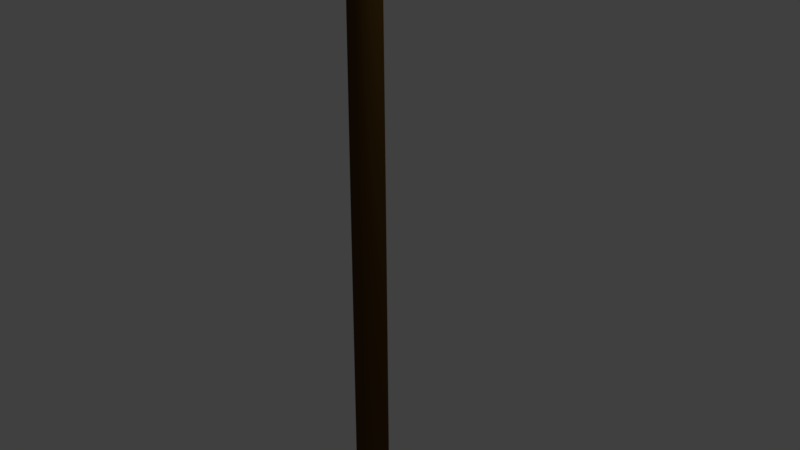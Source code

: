 # Source: AfricanSpear.blend  (saved by Blender 2.79.0; exported with 4.5.12 LTS)
import bpy
from mathutils import Matrix  # noqa: F401  (used for matrix-valued properties, if any)

bpy.ops.wm.read_factory_settings(use_empty=True)
scene = bpy.context.scene
scene.name = 'Scene'

# ---- collections
col_collection_1 = bpy.data.collections.new('Collection 1'); scene.collection.children.link(col_collection_1)

# ---- materials (node trees are filled in below, after node groups)
mat_material = bpy.data.materials.new('Material')
mat_material.alpha_threshold = 0.0
mat_material.use_transparent_shadow = False
mat_material.diffuse_color = (0.09462, 0.04907, 0.009564, 1.0)
mat_material.roughness = 0.5
mat_material_001 = bpy.data.materials.new('Material.001')
mat_material_001.alpha_threshold = 0.0
mat_material_001.use_transparent_shadow = False
mat_material_001.diffuse_color = (0.6619, 0.6619, 0.6619, 1.0)
mat_material_001.roughness = 0.5
mat_material_002 = bpy.data.materials.new('Material.002')
mat_material_002.alpha_threshold = 0.0
mat_material_002.use_transparent_shadow = False
mat_material_002.diffuse_color = (0.008216, 0.168, 0.01008, 1.0)
mat_material_002.roughness = 0.5
mat_material_006 = bpy.data.materials.new('Material.006')
mat_material_006.alpha_threshold = 0.0
mat_material_006.use_transparent_shadow = False
mat_material_006.diffuse_color = (0.8, 0.06402, 0.002689, 1.0)
mat_material_006.roughness = 0.5

# ---- material node trees

# ---- world
world_world = bpy.data.worlds.new('World'); scene.world = world_world
world_world.color = (0.05088, 0.05088, 0.05088)
world_world.use_sun_shadow = False
world_world.sun_shadow_jitter_overblur = 0.0
world_world.cycles.sampling_method = 'MANUAL'

# ---- cameras
cam_camera = bpy.data.cameras.new('Camera')
cam_camera.clip_end = 100.0
cam_camera.lens = 35.0
cam_camera.sensor_width = 32.0
cam_camera.sensor_height = 18.0
cam_camera.ortho_scale = 7.314
cam_camera.dof.focus_distance = 0.0
cam_camera.dof.aperture_fstop = 128.0

# ---- lights
light_lamp = bpy.data.lights.new('Lamp', 'POINT')
light_lamp.transmission_factor = 0.0
light_lamp.cutoff_distance = 30.0
light_lamp.energy = 100.0
light_lamp.shadow_buffer_clip_start = 1.001
light_lamp.shadow_soft_size = 0.1
light_lamp.shadow_maximum_resolution = 0.006
light_lamp.use_absolute_resolution = True

# ---- meshes
me_cylinder = bpy.data.meshes.new('Cylinder')
me_cylinder.from_pydata([(-2.671e-09, 0.402, -1.0), (-7.721e-09, 0.4102, 1.0), (0.2495, 0.3481, -1.0), (0.265, 0.353, 1.0), (0.4321, 0.201, -1.0), (0.4541, 0.2006, 1.0), (0.4989, -8.604e-08, -1.0), (0.5208, -8.727e-08, 1.0), (0.4321, -0.201, -1.0), (0.4541, -0.2006, 1.0), (0.2495, -0.3481, -1.0), (0.265, -0.353, 1.0), (6.389e-08, -0.402, -1.0), (6.687e-08, -0.4102, 1.0), (-0.2495, -0.3481, -1.0), (-0.265, -0.353, 1.0), (-0.4321, -0.201, -1.0), (-0.4541, -0.2006, 1.0), (-0.4989, -2.556e-07, -1.0), (-0.5208, -2.547e-07, 1.0), (-0.4321, 0.201, -1.0), (-0.4541, 0.2006, 1.0), (-0.2495, 0.3481, -1.0), (-0.265, 0.353, 1.0), (-4.149e-07, 0.2424, -1.391), (0.1207, 0.2099, -1.391), (0.2091, 0.1212, -1.391), (0.2415, -8.85e-08, -1.391), (0.2091, -0.1212, -1.391), (0.1207, -0.2099, -1.391), (-3.885e-07, -0.2424, -1.391), (-0.1207, -0.2099, -1.391), (-0.2091, -0.1212, -1.391), (-0.2415, -1.91e-07, -1.391), (-0.2091, 0.1212, -1.391), (-0.1207, 0.2099, -1.391), (-4.558e-06, 1.259, -1.504), (0.07827, 1.09, -1.504), (0.1356, 0.6293, -1.504), (0.1565, 3.344e-08, -1.504), (0.1356, -0.6293, -1.504), (0.07827, -1.09, -1.504), (-4.541e-06, -1.259, -1.504), (-0.07828, -1.09, -1.504), (-0.1356, -0.6293, -1.504), (-0.1565, -4.989e-07, -1.504), (-0.1356, 0.6293, -1.504), (-0.07828, 1.09, -1.504), (-3.79e-06, 1.82, -1.577), (0.07827, 1.576, -1.577), (0.1356, 0.9101, -1.577), (0.1565, 1.09e-07, -1.577), (0.1356, -0.9101, -1.577), (0.07827, -1.576, -1.577), (-3.773e-06, -1.82, -1.577), (-0.07828, -1.576, -1.577), (-0.1356, -0.9101, -1.577), (-0.1565, -6.609e-07, -1.577), (-0.1356, 0.9101, -1.577), (-0.07828, 1.576, -1.577), (-3.296e-06, 1.976, -1.637), (0.07827, 1.711, -1.637), (0.1356, 0.988, -1.637), (0.1565, 1.235e-07, -1.637), (0.1356, -0.988, -1.637), (0.07827, -1.711, -1.637), (-3.279e-06, -1.976, -1.637), (-0.07828, -1.711, -1.637), (-0.1356, -0.988, -1.637), (-0.1565, -7.123e-07, -1.637), (-0.1356, 0.988, -1.637), (-0.07828, 1.711, -1.637), (-3.911e-06, 2.033, -1.718), (0.07827, 1.76, -1.718), (0.1356, 1.016, -1.718), (0.1565, 1.368e-07, -1.718), (0.1356, -1.016, -1.718), (0.07827, -1.76, -1.718), (-3.894e-06, -2.033, -1.718), (-0.07828, -1.76, -1.718), (-0.1356, -1.016, -1.718), (-0.1565, -7.23e-07, -1.718), (-0.1356, 1.016, -1.718), (-0.07828, 1.76, -1.718), (-4.434e-06, 1.659, -1.927), (0.07827, 1.437, -1.927), (0.1356, 0.8296, -1.927), (0.1565, 8.884e-08, -1.927), (0.1356, -0.8296, -1.927), (0.07827, -1.437, -1.927), (-4.417e-06, -1.659, -1.927), (-0.07828, -1.437, -1.927), (-0.1356, -0.8296, -1.927), (-0.1565, -6.13e-07, -1.927), (-0.1356, 0.8296, -1.927), (-0.07828, 1.437, -1.927), (-7.483e-06, 1.422, -2.006), (0.07826, 1.231, -2.006), (0.1356, 0.7108, -2.006), (0.1565, 5.192e-08, -2.006), (0.1356, -0.7108, -2.006), (0.07826, -1.231, -2.006), (-7.466e-06, -1.422, -2.006), (-0.07828, -1.231, -2.006), (-0.1356, -0.7108, -2.006), (-0.1566, -5.494e-07, -2.006), (-0.1356, 0.7108, -2.006), (-0.07828, 1.231, -2.006), (-3.947e-06, 1.211, -2.069), (0.07827, 1.048, -2.069), (0.1356, 0.6053, -2.069), (0.1565, 2.134e-08, -2.069), (0.1356, -0.6053, -2.069), (0.07827, -1.048, -2.069), (-3.93e-06, -1.211, -2.069), (-0.07828, -1.048, -2.069), (-0.1356, -0.6053, -2.069), (-0.1565, -4.907e-07, -2.069), (-0.1356, 0.6053, -2.069), (-0.07828, 1.048, -2.069), (-3.953e-06, 0.9043, -2.151), (0.04459, 0.7831, -2.151), (0.07724, 0.4521, -2.151), (0.08919, -1.004e-08, -2.151), (0.07724, -0.4521, -2.151), (0.04459, -0.7831, -2.151), (-3.943e-06, -0.9043, -2.151), (-0.0446, -0.7831, -2.151), (-0.07725, -0.4521, -2.151), (-0.0892, -3.925e-07, -2.151), (-0.07725, 0.4521, -2.151), (-0.0446, 0.7831, -2.151), (-2.934e-06, -1.142e-07, -2.293), (-0.07828, -1.633, -1.817), (-4.155e-06, -1.886, -1.817), (0.1356, -0.9428, -1.817), (0.1565, 1.182e-07, -1.817), (-0.07828, 1.633, -1.817), (-0.1356, 0.9428, -1.817), (0.07827, 1.633, -1.817), (-4.173e-06, 1.886, -1.817), (-0.1356, -0.9428, -1.817), (0.07827, -1.633, -1.817), (0.1356, 0.9428, -1.817), (-0.1565, -6.794e-07, -1.817), (7.363e-08, -0.4656, 1.0), (0.5004, 0.2328, 1.0), (0.5779, -8.996e-08, 1.0), (0.5004, -0.2328, 1.0), (0.2889, -0.4032, 1.0), (-0.5004, -0.2328, 1.0), (-0.5004, 0.2328, 1.0), (0.2889, 0.4032, 1.0), (-0.2889, -0.4032, 1.0), (-0.5779, -2.861e-07, 1.0), (-0.2889, 0.4032, 1.0), (-1.363e-08, 0.4656, 1.0), (0.2889, 0.4032, 1.0), (-1.363e-08, 0.4656, 1.0), (0.5004, 0.2328, 1.0), (0.5779, -8.996e-08, 1.0), (0.5004, -0.2328, 1.0), (0.2889, -0.4032, 1.0), (7.363e-08, -0.4656, 1.0), (-0.2889, -0.4032, 1.0), (-0.5004, -0.2328, 1.0), (-0.5779, -2.861e-07, 1.0), (-0.5004, 0.2328, 1.0), (-0.2889, 0.4032, 1.0), (-0.3206, -0.1611, -1.196), (-0.1851, -0.279, -1.196), (0.1851, -0.279, -1.196), (0.3206, -0.1611, -1.196), (-2.088e-07, 0.3222, -1.196), (-0.1851, 0.279, -1.196), (0.3206, 0.1611, -1.196), (0.1851, 0.279, -1.196), (-0.3702, -2.233e-07, -1.196), (-1.623e-07, -0.3222, -1.196), (0.3702, -8.727e-08, -1.196), (-0.3206, 0.1611, -1.196), (-0.2649, -0.1411, -1.293), (0.1529, -0.2445, -1.293), (-3.118e-07, 0.2823, -1.293), (0.2649, 0.1411, -1.293), (-0.3058, -2.072e-07, -1.293), (-2.754e-07, -0.2823, -1.293), (0.3058, -8.789e-08, -1.293), (-0.2649, 0.1411, -1.293), (-0.1529, -0.2445, -1.293), (0.2649, -0.1411, -1.293), (-0.1529, 0.2445, -1.293), (0.1529, 0.2445, -1.293)], [], [(156, 158, 157, 152), (152, 157, 159, 146), (146, 159, 160, 147), (147, 160, 161, 148), (148, 161, 162, 149), (149, 162, 163, 145), (145, 163, 164, 153), (153, 164, 165, 150), (150, 165, 166, 154), (154, 166, 167, 151), (3, 1, 23, 21, 19, 17, 15, 13, 11, 9, 7, 5), (151, 167, 168, 155), (155, 168, 158, 156), (189, 181, 32, 31), (24, 25, 37, 36), (190, 182, 29, 28), (191, 183, 24, 35), (192, 184, 26, 25), (181, 185, 33, 32), (182, 186, 30, 29), (184, 187, 27, 26), (185, 188, 34, 33), (186, 189, 31, 30), (187, 190, 28, 27), (188, 191, 35, 34), (183, 192, 25, 24), (46, 47, 59, 58), (31, 32, 44, 43), (28, 29, 41, 40), (35, 24, 36, 47), (25, 26, 38, 37), (32, 33, 45, 44), (29, 30, 42, 41), (26, 27, 39, 38), (33, 34, 46, 45), (30, 31, 43, 42), (27, 28, 40, 39), (34, 35, 47, 46), (51, 52, 64, 63), (36, 37, 49, 48), (43, 44, 56, 55), (40, 41, 53, 52), (47, 36, 48, 59), (37, 38, 50, 49), (44, 45, 57, 56), (41, 42, 54, 53), (38, 39, 51, 50), (45, 46, 58, 57), (42, 43, 55, 54), (39, 40, 52, 51), (63, 64, 76, 75), (58, 59, 71, 70), (48, 49, 61, 60), (55, 56, 68, 67), (52, 53, 65, 64), (59, 48, 60, 71), (49, 50, 62, 61), (56, 57, 69, 68), (53, 54, 66, 65), (50, 51, 63, 62), (57, 58, 70, 69), (54, 55, 67, 66), (134, 133, 91, 90), (70, 71, 83, 82), (60, 61, 73, 72), (67, 68, 80, 79), (64, 65, 77, 76), (71, 60, 72, 83), (61, 62, 74, 73), (68, 69, 81, 80), (65, 66, 78, 77), (62, 63, 75, 74), (69, 70, 82, 81), (66, 67, 79, 78), (90, 91, 103, 102), (136, 135, 88, 87), (138, 137, 95, 94), (140, 139, 85, 84), (133, 141, 92, 91), (135, 142, 89, 88), (137, 140, 84, 95), (139, 143, 86, 85), (141, 144, 93, 92), (142, 134, 90, 89), (143, 136, 87, 86), (144, 138, 94, 93), (105, 106, 118, 117), (87, 88, 100, 99), (94, 95, 107, 106), (84, 85, 97, 96), (91, 92, 104, 103), (88, 89, 101, 100), (95, 84, 96, 107), (85, 86, 98, 97), (92, 93, 105, 104), (89, 90, 102, 101), (86, 87, 99, 98), (93, 94, 106, 105), (110, 111, 123, 122), (102, 103, 115, 114), (99, 100, 112, 111), (106, 107, 119, 118), (96, 97, 109, 108), (103, 104, 116, 115), (100, 101, 113, 112), (107, 96, 108, 119), (97, 98, 110, 109), (104, 105, 117, 116), (101, 102, 114, 113), (98, 99, 111, 110), (122, 123, 132), (117, 118, 130, 129), (114, 115, 127, 126), (111, 112, 124, 123), (118, 119, 131, 130), (108, 109, 121, 120), (115, 116, 128, 127), (112, 113, 125, 124), (119, 108, 120, 131), (109, 110, 122, 121), (116, 117, 129, 128), (113, 114, 126, 125), (129, 130, 132), (126, 127, 132), (123, 124, 132), (130, 131, 132), (120, 121, 132), (127, 128, 132), (124, 125, 132), (131, 120, 132), (121, 122, 132), (128, 129, 132), (125, 126, 132), (81, 82, 138, 144), (74, 75, 136, 143), (77, 78, 134, 142), (80, 81, 144, 141), (73, 74, 143, 139), (83, 72, 140, 137), (76, 77, 142, 135), (79, 80, 141, 133), (72, 73, 139, 140), (82, 83, 137, 138), (75, 76, 135, 136), (78, 79, 133, 134), (22, 155, 156, 0), (20, 151, 155, 22), (18, 154, 151, 20), (16, 150, 154, 18), (14, 153, 150, 16), (12, 145, 153, 14), (10, 149, 145, 12), (8, 148, 149, 10), (6, 147, 148, 8), (4, 146, 147, 6), (2, 152, 146, 4), (0, 156, 152, 2), (1, 3, 157, 158), (3, 5, 159, 157), (5, 7, 160, 159), (7, 9, 161, 160), (9, 11, 162, 161), (11, 13, 163, 162), (13, 15, 164, 163), (15, 17, 165, 164), (17, 19, 166, 165), (19, 21, 167, 166), (21, 23, 168, 167), (23, 1, 158, 168), (0, 2, 176, 173), (20, 22, 174, 180), (6, 8, 172, 179), (12, 14, 170, 178), (18, 20, 180, 177), (4, 6, 179, 175), (10, 12, 178, 171), (16, 18, 177, 169), (2, 4, 175, 176), (22, 0, 173, 174), (8, 10, 171, 172), (14, 16, 169, 170), (173, 176, 192, 183), (180, 174, 191, 188), (179, 172, 190, 187), (178, 170, 189, 186), (177, 180, 188, 185), (175, 179, 187, 184), (171, 178, 186, 182), (169, 177, 185, 181), (176, 175, 184, 192), (174, 173, 183, 191), (172, 171, 182, 190), (170, 169, 181, 189)])
me_cylinder.polygons.foreach_set('material_index', [0, 0, 0, 0, 0, 0, 0, 0, 0, 0, 0, 0, 0, 2, 1, 2, 2, 2, 2, 2, 2, 2, 2, 2, 2, 2, 1, 1, 1, 1, 1, 1, 1, 1, 1, 1, 1, 1, 1, 1, 1, 1, 1, 1, 1, 1, 1, 1, 1, 1, 1, 1, 1, 1, 1, 1, 1, 1, 1, 1, 1, 1, 1, 1, 1, 1, 1, 1, 1, 1, 1, 1, 1, 1, 1, 1, 1, 1, 1, 1, 1, 1, 1, 1, 1, 1, 1, 1, 1, 1, 1, 1, 1, 1, 1, 1, 1, 1, 1, 1, 1, 1, 1, 1, 1, 1, 1, 1, 1, 1, 1, 1, 1, 1, 1, 1, 1, 1, 1, 1, 1, 1, 1, 1, 1, 1, 1, 1, 1, 1, 1, 1, 1, 1, 1, 1, 1, 1, 1, 1, 1, 1, 1, 1, 1, 0, 0, 0, 0, 0, 0, 0, 0, 0, 0, 0, 0, 0, 0, 0, 0, 0, 0, 0, 0, 0, 0, 0, 0, 0, 0, 0, 0, 0, 0, 0, 0, 0, 0, 0, 0, 3, 3, 3, 3, 3, 3, 3, 3, 3, 3, 3, 3])
me_cylinder.materials.append(mat_material)
me_cylinder.materials.append(mat_material_001)
me_cylinder.materials.append(mat_material_002)
me_cylinder.materials.append(mat_material_006)
me_cylinder.use_remesh_preserve_volume = False
me_cylinder.use_remesh_preserve_attributes = False
me_cylinder.use_mirror_vertex_groups = False
me_cylinder.update()

# ---- objects
ob_cylinder = bpy.data.objects.new('Cylinder', me_cylinder)
ob_lamp = bpy.data.objects.new('Lamp', light_lamp)
ob_camera = bpy.data.objects.new('Camera', cam_camera)

# ---- transforms, parenting, visibility, modifiers, constraints
ob_cylinder.location = (0.0, 0.0, 0.0)
ob_cylinder.scale = (0.4481, 0.5304, -5.42)
ob_cylinder.lineart.crease_threshold = 0.0
_m = ob_cylinder.modifiers.new('Subsurf', 'SUBSURF')
_m.uv_smooth = 'PRESERVE_CORNERS'
_m.levels = 3
_m.render_levels = 3
_m.show_only_control_edges = False
ob_lamp.location = (4.076, 1.005, 5.904)
ob_lamp.rotation_euler = (0.6503, 0.05522, 1.866)
ob_lamp.lock_rotations_4d = False
ob_lamp.empty_display_type = 'ARROWS'
ob_lamp.color = (0.0, 0.0, 0.0, 0.0)
ob_lamp.lineart.crease_threshold = 0.0
ob_camera.location = (7.481, -6.508, 5.344)
ob_camera.rotation_euler = (1.109, 0.0, 0.8149)
ob_camera.lock_rotations_4d = False
ob_camera.empty_display_type = 'ARROWS'
ob_camera.color = (0.0, 0.0, 0.0, 0.0)
ob_camera.display_type = 'WIRE'
ob_camera.lineart.crease_threshold = 0.0

# ---- collection membership
col_collection_1.objects.link(ob_cylinder)
col_collection_1.objects.link(ob_lamp)
col_collection_1.objects.link(ob_camera)

# ---- scene / render settings (as saved in the file)
scene.camera = ob_camera
scene.frame_start = 1; scene.frame_end = 250; scene.frame_set(0)
scene.render.engine = 'BLENDER_EEVEE_NEXT'
scene.render.resolution_percentage = 50
scene.render.dither_intensity = 0.0
scene.cycles.use_denoising = False
scene.cycles.samples = 128
scene.cycles.sampling_pattern = 'TABULATED_SOBOL'
scene.cycles.use_adaptive_sampling = False
scene.cycles.use_light_tree = False
scene.cycles.blur_glossy = 0.0
scene.cycles.sample_clamp_indirect = 0.0
scene.view_settings.view_transform = 'Standard'
bpy.context.view_layer.update()
